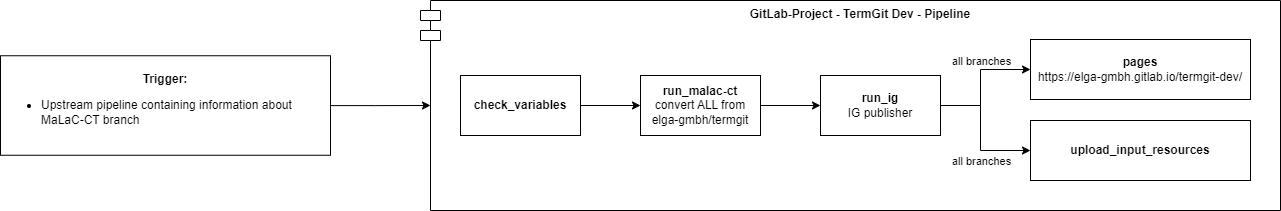

The diagram above was exported from draw.io. Its source (the exported page's mxGraphModel, read from the mxfile embedded in the PNG):
<mxGraphModel dx="1861" dy="602" grid="1" gridSize="10" guides="1" tooltips="1" connect="1" arrows="1" fold="1" page="0" pageScale="1" pageWidth="827" pageHeight="1169" math="0" shadow="0">
  <root>
    <mxCell id="0" />
    <mxCell id="1" parent="0" />
    <mxCell id="oxw-o1Mzc4Nj5dpWfape-16" value="GitLab-Project - TermGit Dev - Pipeline" style="shape=module;align=left;spacingLeft=20;align=center;verticalAlign=top;fontStyle=1" parent="1" vertex="1">
      <mxGeometry x="-350" y="330" width="860" height="210" as="geometry" />
    </mxCell>
    <mxCell id="oxw-o1Mzc4Nj5dpWfape-18" value="" style="edgeStyle=orthogonalEdgeStyle;rounded=0;orthogonalLoop=1;jettySize=auto;html=1;entryX=0;entryY=0.5;entryDx=10;entryDy=0;entryPerimeter=0;" parent="1" source="oxw-o1Mzc4Nj5dpWfape-19" target="oxw-o1Mzc4Nj5dpWfape-16" edge="1">
      <mxGeometry relative="1" as="geometry" />
    </mxCell>
    <mxCell id="oxw-o1Mzc4Nj5dpWfape-19" value="&lt;b&gt;Trigger:&lt;/b&gt;&lt;br&gt;&lt;ul&gt;&lt;li style=&quot;text-align: left;&quot;&gt;Upstream pipeline containing information about MaLaC-CT branch&lt;/li&gt;&lt;/ul&gt;" style="rounded=0;whiteSpace=wrap;html=1;" parent="1" vertex="1">
      <mxGeometry x="-770" y="385.25" width="330" height="99.5" as="geometry" />
    </mxCell>
    <mxCell id="oxw-o1Mzc4Nj5dpWfape-20" value="" style="edgeStyle=orthogonalEdgeStyle;rounded=0;orthogonalLoop=1;jettySize=auto;html=1;" parent="1" source="oxw-o1Mzc4Nj5dpWfape-21" target="oxw-o1Mzc4Nj5dpWfape-26" edge="1">
      <mxGeometry relative="1" as="geometry" />
    </mxCell>
    <mxCell id="oxw-o1Mzc4Nj5dpWfape-21" value="&lt;b&gt;run_malac-ct&lt;/b&gt;&lt;br&gt;convert ALL from elga-gmbh/termgit" style="whiteSpace=wrap;html=1;rounded=0;" parent="1" vertex="1">
      <mxGeometry x="-130" y="405" width="120" height="60" as="geometry" />
    </mxCell>
    <mxCell id="oxw-o1Mzc4Nj5dpWfape-22" value="" style="edgeStyle=orthogonalEdgeStyle;rounded=0;orthogonalLoop=1;jettySize=auto;html=1;exitX=1;exitY=0.5;exitDx=0;exitDy=0;entryX=0;entryY=0.5;entryDx=0;entryDy=0;" parent="1" source="oxw-o1Mzc4Nj5dpWfape-26" target="oxw-o1Mzc4Nj5dpWfape-27" edge="1">
      <mxGeometry relative="1" as="geometry">
        <Array as="points">
          <mxPoint x="210" y="435" />
          <mxPoint x="210" y="399" />
        </Array>
        <mxPoint x="170" y="398.58000000000004" as="sourcePoint" />
        <mxPoint x="260" y="398.58000000000004" as="targetPoint" />
      </mxGeometry>
    </mxCell>
    <mxCell id="oxw-o1Mzc4Nj5dpWfape-23" value="all branches" style="edgeLabel;html=1;align=center;verticalAlign=middle;resizable=0;points=[];" parent="oxw-o1Mzc4Nj5dpWfape-22" vertex="1" connectable="0">
      <mxGeometry x="0.3444" y="2" relative="1" as="geometry">
        <mxPoint x="-9" y="-7" as="offset" />
      </mxGeometry>
    </mxCell>
    <mxCell id="5" style="edgeStyle=none;html=1;entryX=0;entryY=0.5;entryDx=0;entryDy=0;rounded=0;exitX=1;exitY=0.5;exitDx=0;exitDy=0;" parent="1" source="oxw-o1Mzc4Nj5dpWfape-26" target="4" edge="1">
      <mxGeometry relative="1" as="geometry">
        <Array as="points">
          <mxPoint x="210" y="435" />
          <mxPoint x="210" y="480" />
        </Array>
      </mxGeometry>
    </mxCell>
    <mxCell id="6" value="all branches" style="edgeLabel;html=1;align=center;verticalAlign=middle;resizable=0;points=[];" parent="5" vertex="1" connectable="0">
      <mxGeometry x="0.065" relative="1" as="geometry">
        <mxPoint y="23" as="offset" />
      </mxGeometry>
    </mxCell>
    <mxCell id="oxw-o1Mzc4Nj5dpWfape-26" value="&lt;b&gt;run_ig&lt;/b&gt;&lt;br&gt;IG publisher" style="whiteSpace=wrap;html=1;rounded=0;" parent="1" vertex="1">
      <mxGeometry x="50" y="405" width="120" height="60" as="geometry" />
    </mxCell>
    <mxCell id="oxw-o1Mzc4Nj5dpWfape-27" value="&lt;b&gt;pages&lt;/b&gt;&lt;br&gt;https://elga-gmbh.gitlab.io/termgit-dev/" style="whiteSpace=wrap;html=1;rounded=0;" parent="1" vertex="1">
      <mxGeometry x="260" y="369" width="220" height="60" as="geometry" />
    </mxCell>
    <mxCell id="3" style="edgeStyle=none;html=1;entryX=0;entryY=0.5;entryDx=0;entryDy=0;" parent="1" source="2" target="oxw-o1Mzc4Nj5dpWfape-21" edge="1">
      <mxGeometry relative="1" as="geometry" />
    </mxCell>
    <mxCell id="2" value="&lt;b&gt;check_variables&lt;/b&gt;" style="whiteSpace=wrap;html=1;rounded=0;" parent="1" vertex="1">
      <mxGeometry x="-310" y="405" width="120" height="60" as="geometry" />
    </mxCell>
    <mxCell id="4" value="&lt;b&gt;upload_input_resources&lt;/b&gt;" style="whiteSpace=wrap;html=1;rounded=0;" parent="1" vertex="1">
      <mxGeometry x="260" y="450" width="220" height="60" as="geometry" />
    </mxCell>
  </root>
</mxGraphModel>